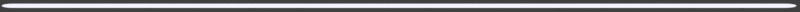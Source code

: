 # Source: rendernormal.scorebar-colour.blend  (saved by Blender 2.78.0; exported with 4.5.12 LTS)
import bpy
from mathutils import Matrix  # noqa: F401  (used for matrix-valued properties, if any)

bpy.ops.wm.read_factory_settings(use_empty=True)
scene = bpy.context.scene
scene.name = 'menu-back'

# ---- collections
col_collection_1 = bpy.data.collections.new('Collection 1'); scene.collection.children.link(col_collection_1)
col_collection_11 = bpy.data.collections.new('Collection 11'); scene.collection.children.link(col_collection_11)
col_collection_11.hide_render = True
col_collection_11.hide_viewport = True

# ---- materials (node trees are filled in below, after node groups)
mat_sliderborderpurple_ish_ani1 = bpy.data.materials.new('sliderborderpurple-ish-ani1')
mat_sliderborderpurple_ish_ani1.alpha_threshold = 0.0
mat_sliderborderpurple_ish_ani1.roughness = 0.5
mat_sliderborderpurple_ish = bpy.data.materials.new('sliderborderpurple-ish')

# ---- material node trees
mat_sliderborderpurple_ish_ani1.use_nodes = True; mat_sliderborderpurple_ish_ani1.node_tree.nodes.clear()
_N = mat_sliderborderpurple_ish_ani1.node_tree.nodes; _L = mat_sliderborderpurple_ish_ani1.node_tree.links
n0 = _N.new('ShaderNodeRGB'); n0.name = 'RGB'; n0.location = (-206, 358)
n0.outputs[0].default_value = (0.5583, 0.3916, 1.0, 1.0)
n1 = _N.new('ShaderNodeRGB'); n1.name = 'RGB.001'; n1.location = (-211, 154)
n1.outputs[0].default_value = (1.0, 1.0, 1.0, 1.0)
n2 = _N.new('ShaderNodeOutputMaterial'); n2.name = 'Material Output'; n2.location = (340, 288)
n3 = _N.new('ShaderNodeEmission'); n3.name = 'Emission'; n3.location = (163, 297)
n4 = _N.new('ShaderNodeMix'); n4.name = 'Mix'; n4.location = (-26, 297)
n4.data_type = 'RGBA'
n4.inputs[0].default_value = 0.836
_L.new(n3.outputs[0], n2.inputs[0])
_L.new(n0.outputs[0], n4.inputs[6])
_L.new(n1.outputs[0], n4.inputs[7])
_L.new(n4.outputs[2], n3.inputs[0])
n2.is_active_output = True

# ---- world
world_world_010 = bpy.data.worlds.new('World.010'); scene.world = world_world_010
world_world_010.color = (0.05088, 0.05088, 0.05088)
world_world_010.use_sun_shadow = False
world_world_010.sun_shadow_jitter_overblur = 0.0
world_world_010.cycles.sampling_method = 'MANUAL'

# ---- cameras
cam_camera_041 = bpy.data.cameras.new('Camera.041')
cam_camera_041.type = 'ORTHO'
cam_camera_041.clip_end = 100.0
cam_camera_041.lens = 35.0
cam_camera_041.sensor_width = 32.0
cam_camera_041.sensor_height = 18.0
cam_camera_041.ortho_scale = 1.3
cam_camera_041.dof.focus_distance = 0.0

# ---- meshes
me_plane_005 = bpy.data.meshes.new('Plane.005')
me_plane_005.from_pydata([(0.6454, -0.0003645, 0.0), (0.627, -0.01043, 0.0), (0.6453, -0.001578, 0.0), (0.6449, -0.002773, 0.0), (0.6442, -0.003934, 0.0), (0.6433, -0.005042, 0.0), (0.6422, -0.006083, 0.0), (0.6408, -0.007039, 0.0), (0.6392, -0.007899, 0.0), (0.6375, -0.008649, 0.0), (0.6356, -0.009278, 0.0), (0.6335, -0.009776, 0.0), (0.6314, -0.01014, 0.0), (0.6292, -0.01036, 0.0), (0.627, 0.01043, 0.0), (0.6454, 0.0003645, 0.0), (0.6292, 0.01036, 0.0), (0.6314, 0.01014, 0.0), (0.6335, 0.009776, 0.0), (0.6356, 0.009278, 0.0), (0.6375, 0.008649, 0.0), (0.6392, 0.007899, 0.0), (0.6408, 0.007039, 0.0), (0.6422, 0.006083, 0.0), (0.6433, 0.005042, 0.0), (0.6442, 0.003934, 0.0), (0.6449, 0.002773, 0.0), (0.6453, 0.001578, 0.0), (-0.6454, -0.0003645, 0.0), (-0.627, -0.01043, 0.0), (-0.6453, -0.001578, 0.0), (-0.6449, -0.002773, 0.0), (-0.6442, -0.003934, 0.0), (-0.6433, -0.005042, 0.0), (-0.6422, -0.006083, 0.0), (-0.6408, -0.007039, 0.0), (-0.6392, -0.007899, 0.0), (-0.6375, -0.008649, 0.0), (-0.6356, -0.009278, 0.0), (-0.6335, -0.009776, 0.0), (-0.6314, -0.01014, 0.0), (-0.6292, -0.01036, 0.0), (-0.627, 0.01043, 0.0), (-0.6454, 0.0003645, 0.0), (-0.6292, 0.01036, 0.0), (-0.6314, 0.01014, 0.0), (-0.6335, 0.009776, 0.0), (-0.6356, 0.009278, 0.0), (-0.6375, 0.008649, 0.0), (-0.6392, 0.007899, 0.0), (-0.6408, 0.007039, 0.0), (-0.6422, 0.006083, 0.0), (-0.6433, 0.005042, 0.0), (-0.6442, 0.003934, 0.0), (-0.6449, 0.002773, 0.0), (-0.6453, 0.001578, 0.0), (-0.02183, 0.01043, 0.0), (-0.02183, -0.01043, 0.0)], [], [(57, 56, 14, 16, 17, 18, 19, 20, 21, 22, 23, 24, 25, 26, 27, 15, 0, 2, 3, 4, 5, 6, 7, 8, 9, 10, 11, 12, 13, 1), (57, 29, 41, 40, 39, 38, 37, 36, 35, 34, 33, 32, 31, 30, 28, 43, 55, 54, 53, 52, 51, 50, 49, 48, 47, 46, 45, 44, 42, 56)])
me_plane_005.materials.append(mat_sliderborderpurple_ish_ani1)
me_plane_005.use_remesh_preserve_volume = False
me_plane_005.use_remesh_preserve_attributes = False
me_plane_005.use_mirror_vertex_groups = False
me_plane_005.update()
me_plane = bpy.data.meshes.new('Plane')
me_plane.from_pydata([(-0.1742, 0.1164, 0.0), (-0.1481, 0.1481, 0.0), (-0.1164, 0.1742, 0.0), (-0.08017, 0.1935, 0.0), (-0.04087, 0.2055, 0.0), (0.0, 0.2095, 0.0), (-0.1935, 0.08017, 0.0), (-0.2055, 0.04087, 0.0), (-0.2095, 1.582e-08, 0.0), (-0.2055, -0.04087, 0.0), (-0.1935, -0.08017, 0.0), (-0.1742, -0.1164, 0.0), (-0.1481, -0.1481, 0.0), (-0.1164, -0.1742, 0.0), (-0.08017, -0.1935, 0.0), (-0.04087, -0.2055, 0.0), (6.826e-08, -0.2095, 0.0), (0.04087, -0.2055, 0.0), (0.08017, -0.1935, 0.0), (0.1164, -0.1742, 0.0), (0.1481, -0.1481, 0.0), (0.1742, -0.1164, 0.0), (0.1935, -0.08017, 0.0), (0.2055, -0.04087, 0.0), (0.2095, 2.023e-07, 0.0), (0.2055, 0.04087, 0.0), (0.1935, 0.08017, 0.0), (0.1742, 0.1164, 0.0), (0.1481, 0.1481, 0.0), (0.1164, 0.1742, 0.0), (0.08017, 0.1935, 0.0), (0.04087, 0.2055, 0.0)], [], [(7, 8, 9, 10, 11, 12, 13, 14, 15, 16, 17, 18, 19, 20, 21, 22, 23, 24, 25, 26, 27, 28, 29, 30, 31, 5, 4, 3, 2, 1, 0, 6)])
me_plane.materials.append(mat_sliderborderpurple_ish)
me_plane.use_remesh_preserve_volume = False
me_plane.use_remesh_preserve_attributes = False
me_plane.use_mirror_vertex_groups = False
me_plane.update()

# ---- objects
ob_plane = bpy.data.objects.new('Plane', me_plane_005)
ob_cam_hitcircle_010 = bpy.data.objects.new('cam-hitcircle.010', cam_camera_041)
ob_arrow = bpy.data.objects.new('arrow', me_plane)

# ---- transforms, parenting, visibility, modifiers, constraints
ob_plane.location = (-0.001526, 0.0003693, -0.01015)
ob_plane.scale = (1.0, 0.3168, 1.0)
ob_plane.lineart.crease_threshold = 0.0
ob_cam_hitcircle_010.location = (0.0, 0.0, 5.0)
ob_cam_hitcircle_010.lock_rotations_4d = False
ob_cam_hitcircle_010.empty_display_type = 'ARROWS'
ob_cam_hitcircle_010.color = (0.0, 0.0, 0.0, 0.0)
ob_cam_hitcircle_010.display_type = 'WIRE'
ob_cam_hitcircle_010.lineart.crease_threshold = 0.0
ob_arrow.location = (-0.5977, -0.0005407, 0.0)
ob_arrow.scale = (0.09997, 0.09997, 0.09997)
ob_arrow.lineart.crease_threshold = 0.0

# ---- collection membership
col_collection_1.objects.link(ob_plane)
col_collection_1.objects.link(ob_cam_hitcircle_010)
col_collection_11.objects.link(ob_arrow)
def _layer_coll(name, lc=None):
    lc = lc or bpy.context.view_layer.layer_collection
    for c in lc.children:
        if c.name == name: return c
        r = _layer_coll(name, c)
        if r: return r
_layer_coll('Collection 11').indirect_only = True

# ---- scene / render settings (as saved in the file)
scene.camera = ob_cam_hitcircle_010
scene.frame_start = 0; scene.frame_end = 29; scene.frame_set(3)
scene.render.engine = 'CYCLES'
scene.render.image_settings.compression = 70
scene.render.resolution_x = 1340
scene.render.resolution_y = 20
scene.render.fps = 30
scene.render.dither_intensity = 0.0
scene.render.film_transparent = True
scene.cycles.use_denoising = False
scene.cycles.samples = 32
scene.cycles.sampling_pattern = 'TABULATED_SOBOL'
scene.cycles.light_sampling_threshold = 0.0
scene.cycles.use_adaptive_sampling = False
scene.cycles.use_light_tree = False
scene.cycles.blur_glossy = 0.0
scene.cycles.max_bounces = 6
scene.cycles.diffuse_bounces = 6
scene.cycles.glossy_bounces = 6
scene.cycles.transmission_bounces = 6
scene.cycles.volume_bounces = 6
scene.cycles.transparent_max_bounces = 6
scene.cycles.sample_clamp_indirect = 0.0
scene.view_settings.view_transform = 'Standard'
bpy.context.view_layer.update()
